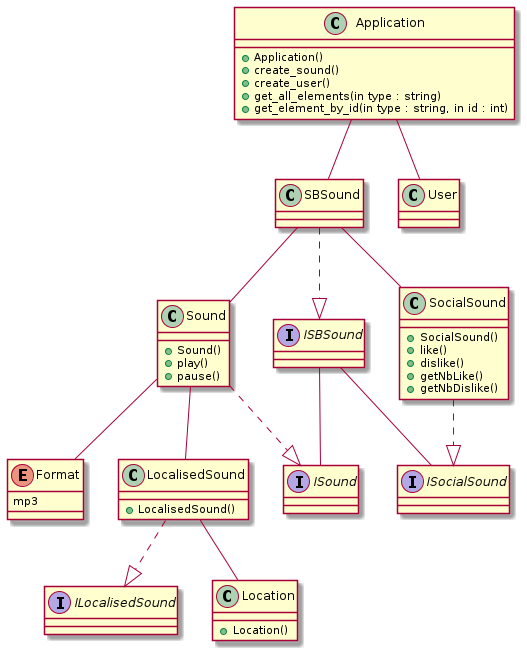

The diagram above was rendered by PlantUML. Its source (embedded in the PNG):
@startuml SoundBond

enum Format  {
    mp3
}

class Sound {
    +Sound()
    +play()
    +pause()
}

interface ISound {

}

class SocialSound {
    +SocialSound()
    +like()
    +dislike()
    +getNbLike()
    +getNbDislike()
}

interface ISocialSound {

}

class LocalisedSound {
    +LocalisedSound()
}

interface ILocalisedSound {

}

interface ISBSound {
    
}

class SBSound {

}

class Location {
    +Location()
}

class User {

}

class Application {
    +Application()
    +create_sound()
    +create_user()
    +get_all_elements(in type : string)
    +get_element_by_id(in type : string, in id : int)
}

Application -- SBSound
Application -- User
SBSound ..|> ISBSound
SBSound -- SocialSound
SBSound -- Sound
ISBSound -- ISound
ISBSound -- ISocialSound
SocialSound ..|> ISocialSound
Sound ..|> ISound
Sound -- Format
Sound -- LocalisedSound 
LocalisedSound ..|> ILocalisedSound
LocalisedSound -- Location


@enduml